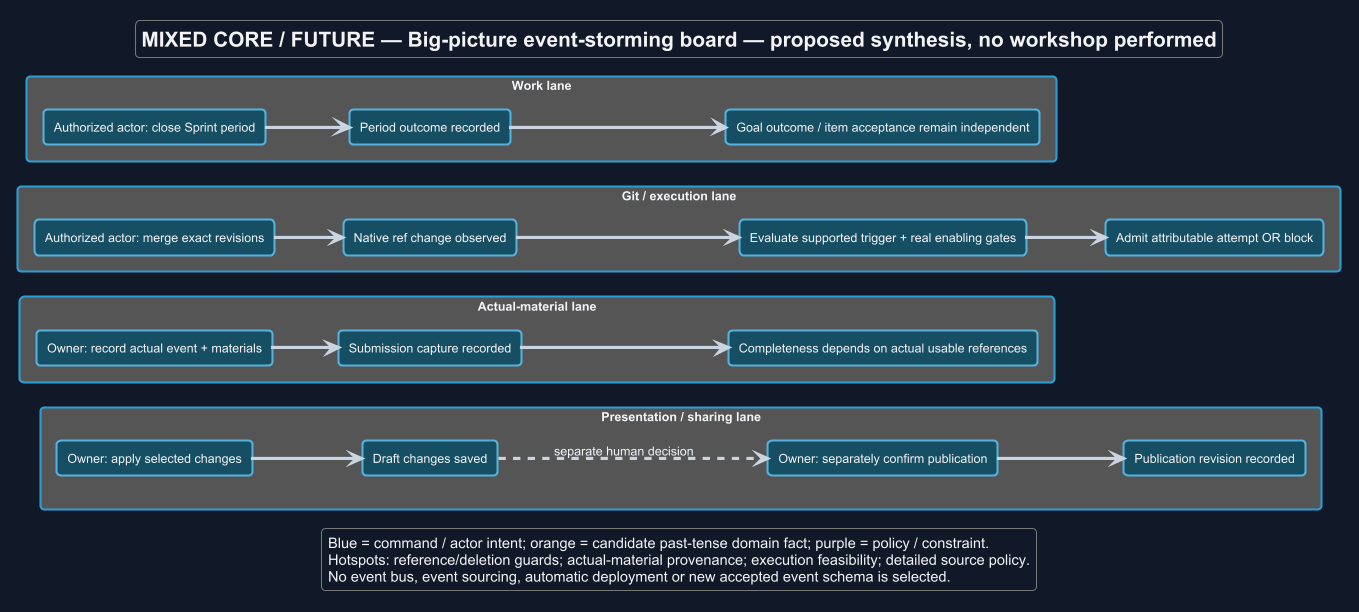

The diagram above was rendered by PlantUML. Its source (embedded in the PNG):
@startuml
!theme cyborg
skinparam backgroundColor #111827
skinparam defaultFontColor #F3F4F6
skinparam ArrowColor #CBD5E1
title MIXED CORE / FUTURE — Big-picture event-storming board — proposed synthesis, no workshop performed
skinparam backgroundColor #111827
skinparam shadowing false
skinparam defaultFontName Arial

left to right direction
rectangle "Presentation / sharing lane" {
 rectangle "Owner: apply selected changes" as P1 #164E63
 rectangle "Draft changes saved" as P2 #164E63
 rectangle "Owner: separately confirm publication" as P3 #164E63
 rectangle "Publication revision recorded" as P4 #164E63
 P1 --> P2
 P2 ..> P3 : separate human decision
 P3 --> P4
}
rectangle "Actual-material lane" {
 rectangle "Owner: record actual event + materials" as A1 #164E63
 rectangle "Submission capture recorded" as A2 #164E63
 rectangle "Completeness depends on actual usable references" as A3 #164E63
 A1 --> A2
 A2 --> A3
}
rectangle "Git / execution lane" {
 rectangle "Authorized actor: merge exact revisions" as G1 #164E63
 rectangle "Native ref change observed" as G2 #164E63
 rectangle "Evaluate supported trigger + real enabling gates" as G3 #164E63
 rectangle "Admit attributable attempt OR block" as G4 #164E63
 G1 --> G2
 G2 --> G3
 G3 --> G4
}
rectangle "Work lane" {
 rectangle "Authorized actor: close Sprint period" as W1 #164E63
 rectangle "Period outcome recorded" as W2 #164E63
 rectangle "Goal outcome / item acceptance remain independent" as W3 #164E63
 W1 --> W2
 W2 --> W3
}
legend bottom
 Blue = command / actor intent; orange = candidate past-tense domain fact; purple = policy / constraint.
 Hotspots: reference/deletion guards; actual-material provenance; execution feasibility; detailed source policy.
 No event bus, event sourcing, automatic deployment or new accepted event schema is selected.
endlegend
@enduml